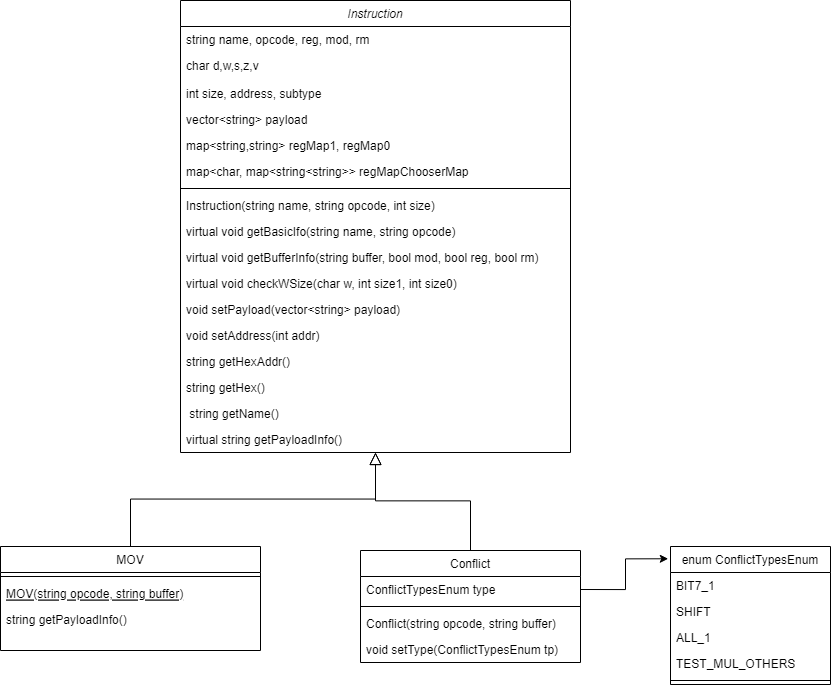

The diagram above was exported from draw.io. Its source (the exported page's mxGraphModel, read from the mxfile embedded in the PNG):
<mxGraphModel dx="947" dy="876" grid="1" gridSize="10" guides="1" tooltips="1" connect="1" arrows="1" fold="1" page="1" pageScale="1" pageWidth="827" pageHeight="1169" math="0" shadow="0">
  <root>
    <mxCell id="WIyWlLk6GJQsqaUBKTNV-0" />
    <mxCell id="WIyWlLk6GJQsqaUBKTNV-1" parent="WIyWlLk6GJQsqaUBKTNV-0" />
    <mxCell id="zkfFHV4jXpPFQw0GAbJ--0" value="Instruction" style="swimlane;fontStyle=2;align=center;verticalAlign=top;childLayout=stackLayout;horizontal=1;startSize=26;horizontalStack=0;resizeParent=1;resizeLast=0;collapsible=1;marginBottom=0;rounded=0;shadow=0;strokeWidth=1;" parent="WIyWlLk6GJQsqaUBKTNV-1" vertex="1">
      <mxGeometry x="220" y="120" width="390" height="452" as="geometry">
        <mxRectangle x="230" y="140" width="160" height="26" as="alternateBounds" />
      </mxGeometry>
    </mxCell>
    <mxCell id="zkfFHV4jXpPFQw0GAbJ--1" value="string name, opcode, reg, mod, rm" style="text;align=left;verticalAlign=top;spacingLeft=4;spacingRight=4;overflow=hidden;rotatable=0;points=[[0,0.5],[1,0.5]];portConstraint=eastwest;" parent="zkfFHV4jXpPFQw0GAbJ--0" vertex="1">
      <mxGeometry y="26" width="390" height="26" as="geometry" />
    </mxCell>
    <mxCell id="zkfFHV4jXpPFQw0GAbJ--2" value="char d,w,s,z,v" style="text;align=left;verticalAlign=top;spacingLeft=4;spacingRight=4;overflow=hidden;rotatable=0;points=[[0,0.5],[1,0.5]];portConstraint=eastwest;rounded=0;shadow=0;html=0;" parent="zkfFHV4jXpPFQw0GAbJ--0" vertex="1">
      <mxGeometry y="52" width="390" height="28" as="geometry" />
    </mxCell>
    <mxCell id="zkfFHV4jXpPFQw0GAbJ--3" value="int size, address, subtype" style="text;align=left;verticalAlign=top;spacingLeft=4;spacingRight=4;overflow=hidden;rotatable=0;points=[[0,0.5],[1,0.5]];portConstraint=eastwest;rounded=0;shadow=0;html=0;" parent="zkfFHV4jXpPFQw0GAbJ--0" vertex="1">
      <mxGeometry y="80" width="390" height="26" as="geometry" />
    </mxCell>
    <mxCell id="AddIUUIET4QXcSyLSz6U-0" value="vector&lt;string&gt; payload" style="text;align=left;verticalAlign=top;spacingLeft=4;spacingRight=4;overflow=hidden;rotatable=0;points=[[0,0.5],[1,0.5]];portConstraint=eastwest;rounded=0;shadow=0;html=0;" vertex="1" parent="zkfFHV4jXpPFQw0GAbJ--0">
      <mxGeometry y="106" width="390" height="26" as="geometry" />
    </mxCell>
    <mxCell id="AddIUUIET4QXcSyLSz6U-1" value="map&lt;string,string&gt; regMap1, regMap0" style="text;align=left;verticalAlign=top;spacingLeft=4;spacingRight=4;overflow=hidden;rotatable=0;points=[[0,0.5],[1,0.5]];portConstraint=eastwest;rounded=0;shadow=0;html=0;" vertex="1" parent="zkfFHV4jXpPFQw0GAbJ--0">
      <mxGeometry y="132" width="390" height="26" as="geometry" />
    </mxCell>
    <mxCell id="AddIUUIET4QXcSyLSz6U-2" value="map&lt;char, map&lt;string&lt;string&gt;&gt; regMapChooserMap" style="text;align=left;verticalAlign=top;spacingLeft=4;spacingRight=4;overflow=hidden;rotatable=0;points=[[0,0.5],[1,0.5]];portConstraint=eastwest;rounded=0;shadow=0;html=0;" vertex="1" parent="zkfFHV4jXpPFQw0GAbJ--0">
      <mxGeometry y="158" width="390" height="26" as="geometry" />
    </mxCell>
    <mxCell id="zkfFHV4jXpPFQw0GAbJ--4" value="" style="line;html=1;strokeWidth=1;align=left;verticalAlign=middle;spacingTop=-1;spacingLeft=3;spacingRight=3;rotatable=0;labelPosition=right;points=[];portConstraint=eastwest;" parent="zkfFHV4jXpPFQw0GAbJ--0" vertex="1">
      <mxGeometry y="184" width="390" height="8" as="geometry" />
    </mxCell>
    <mxCell id="zkfFHV4jXpPFQw0GAbJ--5" value="Instruction(string name, string opcode, int size)" style="text;align=left;verticalAlign=top;spacingLeft=4;spacingRight=4;overflow=hidden;rotatable=0;points=[[0,0.5],[1,0.5]];portConstraint=eastwest;" parent="zkfFHV4jXpPFQw0GAbJ--0" vertex="1">
      <mxGeometry y="192" width="390" height="26" as="geometry" />
    </mxCell>
    <mxCell id="AddIUUIET4QXcSyLSz6U-24" value="virtual void getBasicIfo(string name, string opcode)" style="text;align=left;verticalAlign=top;spacingLeft=4;spacingRight=4;overflow=hidden;rotatable=0;points=[[0,0.5],[1,0.5]];portConstraint=eastwest;" vertex="1" parent="zkfFHV4jXpPFQw0GAbJ--0">
      <mxGeometry y="218" width="390" height="26" as="geometry" />
    </mxCell>
    <mxCell id="AddIUUIET4QXcSyLSz6U-3" value="virtual void getBufferInfo(string buffer, bool mod, bool reg, bool rm)" style="text;align=left;verticalAlign=top;spacingLeft=4;spacingRight=4;overflow=hidden;rotatable=0;points=[[0,0.5],[1,0.5]];portConstraint=eastwest;" vertex="1" parent="zkfFHV4jXpPFQw0GAbJ--0">
      <mxGeometry y="244" width="390" height="26" as="geometry" />
    </mxCell>
    <mxCell id="AddIUUIET4QXcSyLSz6U-9" value="virtual void checkWSize(char w, int size1, int size0)" style="text;align=left;verticalAlign=top;spacingLeft=4;spacingRight=4;overflow=hidden;rotatable=0;points=[[0,0.5],[1,0.5]];portConstraint=eastwest;" vertex="1" parent="zkfFHV4jXpPFQw0GAbJ--0">
      <mxGeometry y="270" width="390" height="26" as="geometry" />
    </mxCell>
    <mxCell id="AddIUUIET4QXcSyLSz6U-10" value="void setPayload(vector&lt;string&gt; payload)" style="text;align=left;verticalAlign=top;spacingLeft=4;spacingRight=4;overflow=hidden;rotatable=0;points=[[0,0.5],[1,0.5]];portConstraint=eastwest;" vertex="1" parent="zkfFHV4jXpPFQw0GAbJ--0">
      <mxGeometry y="296" width="390" height="26" as="geometry" />
    </mxCell>
    <mxCell id="AddIUUIET4QXcSyLSz6U-11" value="void setAddress(int addr)" style="text;align=left;verticalAlign=top;spacingLeft=4;spacingRight=4;overflow=hidden;rotatable=0;points=[[0,0.5],[1,0.5]];portConstraint=eastwest;" vertex="1" parent="zkfFHV4jXpPFQw0GAbJ--0">
      <mxGeometry y="322" width="390" height="26" as="geometry" />
    </mxCell>
    <mxCell id="AddIUUIET4QXcSyLSz6U-12" value="string getHexAddr()" style="text;align=left;verticalAlign=top;spacingLeft=4;spacingRight=4;overflow=hidden;rotatable=0;points=[[0,0.5],[1,0.5]];portConstraint=eastwest;" vertex="1" parent="zkfFHV4jXpPFQw0GAbJ--0">
      <mxGeometry y="348" width="390" height="26" as="geometry" />
    </mxCell>
    <mxCell id="AddIUUIET4QXcSyLSz6U-13" value="string getHex()" style="text;align=left;verticalAlign=top;spacingLeft=4;spacingRight=4;overflow=hidden;rotatable=0;points=[[0,0.5],[1,0.5]];portConstraint=eastwest;" vertex="1" parent="zkfFHV4jXpPFQw0GAbJ--0">
      <mxGeometry y="374" width="390" height="26" as="geometry" />
    </mxCell>
    <mxCell id="AddIUUIET4QXcSyLSz6U-15" value=" string getName()" style="text;align=left;verticalAlign=top;spacingLeft=4;spacingRight=4;overflow=hidden;rotatable=0;points=[[0,0.5],[1,0.5]];portConstraint=eastwest;" vertex="1" parent="zkfFHV4jXpPFQw0GAbJ--0">
      <mxGeometry y="400" width="390" height="26" as="geometry" />
    </mxCell>
    <mxCell id="AddIUUIET4QXcSyLSz6U-14" value="virtual string getPayloadInfo()" style="text;align=left;verticalAlign=top;spacingLeft=4;spacingRight=4;overflow=hidden;rotatable=0;points=[[0,0.5],[1,0.5]];portConstraint=eastwest;" vertex="1" parent="zkfFHV4jXpPFQw0GAbJ--0">
      <mxGeometry y="426" width="390" height="26" as="geometry" />
    </mxCell>
    <mxCell id="zkfFHV4jXpPFQw0GAbJ--6" value="MOV" style="swimlane;fontStyle=0;align=center;verticalAlign=top;childLayout=stackLayout;horizontal=1;startSize=26;horizontalStack=0;resizeParent=1;resizeLast=0;collapsible=1;marginBottom=0;rounded=0;shadow=0;strokeWidth=1;" parent="WIyWlLk6GJQsqaUBKTNV-1" vertex="1">
      <mxGeometry x="40" y="666" width="260" height="104" as="geometry">
        <mxRectangle x="130" y="380" width="160" height="26" as="alternateBounds" />
      </mxGeometry>
    </mxCell>
    <mxCell id="zkfFHV4jXpPFQw0GAbJ--9" value="" style="line;html=1;strokeWidth=1;align=left;verticalAlign=middle;spacingTop=-1;spacingLeft=3;spacingRight=3;rotatable=0;labelPosition=right;points=[];portConstraint=eastwest;" parent="zkfFHV4jXpPFQw0GAbJ--6" vertex="1">
      <mxGeometry y="26" width="260" height="8" as="geometry" />
    </mxCell>
    <mxCell id="zkfFHV4jXpPFQw0GAbJ--10" value="MOV(string opcode, string buffer)" style="text;align=left;verticalAlign=top;spacingLeft=4;spacingRight=4;overflow=hidden;rotatable=0;points=[[0,0.5],[1,0.5]];portConstraint=eastwest;fontStyle=4" parent="zkfFHV4jXpPFQw0GAbJ--6" vertex="1">
      <mxGeometry y="34" width="260" height="26" as="geometry" />
    </mxCell>
    <mxCell id="zkfFHV4jXpPFQw0GAbJ--11" value="string getPayloadInfo()" style="text;align=left;verticalAlign=top;spacingLeft=4;spacingRight=4;overflow=hidden;rotatable=0;points=[[0,0.5],[1,0.5]];portConstraint=eastwest;" parent="zkfFHV4jXpPFQw0GAbJ--6" vertex="1">
      <mxGeometry y="60" width="260" height="26" as="geometry" />
    </mxCell>
    <mxCell id="zkfFHV4jXpPFQw0GAbJ--12" value="" style="endArrow=block;endSize=10;endFill=0;shadow=0;strokeWidth=1;rounded=0;edgeStyle=elbowEdgeStyle;elbow=vertical;" parent="WIyWlLk6GJQsqaUBKTNV-1" source="zkfFHV4jXpPFQw0GAbJ--6" target="zkfFHV4jXpPFQw0GAbJ--0" edge="1">
      <mxGeometry width="160" relative="1" as="geometry">
        <mxPoint x="200" y="203" as="sourcePoint" />
        <mxPoint x="200" y="203" as="targetPoint" />
      </mxGeometry>
    </mxCell>
    <mxCell id="zkfFHV4jXpPFQw0GAbJ--13" value="Conflict" style="swimlane;fontStyle=0;align=center;verticalAlign=top;childLayout=stackLayout;horizontal=1;startSize=26;horizontalStack=0;resizeParent=1;resizeLast=0;collapsible=1;marginBottom=0;rounded=0;shadow=0;strokeWidth=1;" parent="WIyWlLk6GJQsqaUBKTNV-1" vertex="1">
      <mxGeometry x="400" y="670" width="220" height="112" as="geometry">
        <mxRectangle x="340" y="380" width="170" height="26" as="alternateBounds" />
      </mxGeometry>
    </mxCell>
    <mxCell id="zkfFHV4jXpPFQw0GAbJ--14" value="ConflictTypesEnum type" style="text;align=left;verticalAlign=top;spacingLeft=4;spacingRight=4;overflow=hidden;rotatable=0;points=[[0,0.5],[1,0.5]];portConstraint=eastwest;" parent="zkfFHV4jXpPFQw0GAbJ--13" vertex="1">
      <mxGeometry y="26" width="220" height="26" as="geometry" />
    </mxCell>
    <mxCell id="zkfFHV4jXpPFQw0GAbJ--15" value="" style="line;html=1;strokeWidth=1;align=left;verticalAlign=middle;spacingTop=-1;spacingLeft=3;spacingRight=3;rotatable=0;labelPosition=right;points=[];portConstraint=eastwest;" parent="zkfFHV4jXpPFQw0GAbJ--13" vertex="1">
      <mxGeometry y="52" width="220" height="8" as="geometry" />
    </mxCell>
    <mxCell id="AddIUUIET4QXcSyLSz6U-25" value="Conflict(string opcode, string buffer)" style="text;align=left;verticalAlign=top;spacingLeft=4;spacingRight=4;overflow=hidden;rotatable=0;points=[[0,0.5],[1,0.5]];portConstraint=eastwest;" vertex="1" parent="zkfFHV4jXpPFQw0GAbJ--13">
      <mxGeometry y="60" width="220" height="26" as="geometry" />
    </mxCell>
    <mxCell id="AddIUUIET4QXcSyLSz6U-23" value="void setType(ConflictTypesEnum tp)" style="text;align=left;verticalAlign=top;spacingLeft=4;spacingRight=4;overflow=hidden;rotatable=0;points=[[0,0.5],[1,0.5]];portConstraint=eastwest;" vertex="1" parent="zkfFHV4jXpPFQw0GAbJ--13">
      <mxGeometry y="86" width="220" height="26" as="geometry" />
    </mxCell>
    <mxCell id="zkfFHV4jXpPFQw0GAbJ--16" value="" style="endArrow=block;endSize=10;endFill=0;shadow=0;strokeWidth=1;rounded=0;edgeStyle=elbowEdgeStyle;elbow=vertical;" parent="WIyWlLk6GJQsqaUBKTNV-1" source="zkfFHV4jXpPFQw0GAbJ--13" target="zkfFHV4jXpPFQw0GAbJ--0" edge="1">
      <mxGeometry width="160" relative="1" as="geometry">
        <mxPoint x="210" y="373" as="sourcePoint" />
        <mxPoint x="310" y="271" as="targetPoint" />
      </mxGeometry>
    </mxCell>
    <mxCell id="AddIUUIET4QXcSyLSz6U-16" value="enum ConflictTypesEnum" style="swimlane;fontStyle=0;align=center;verticalAlign=top;childLayout=stackLayout;horizontal=1;startSize=26;horizontalStack=0;resizeParent=1;resizeLast=0;collapsible=1;marginBottom=0;rounded=0;shadow=0;strokeWidth=1;" vertex="1" parent="WIyWlLk6GJQsqaUBKTNV-1">
      <mxGeometry x="710" y="666" width="160" height="138" as="geometry">
        <mxRectangle x="340" y="380" width="170" height="26" as="alternateBounds" />
      </mxGeometry>
    </mxCell>
    <mxCell id="AddIUUIET4QXcSyLSz6U-17" value="BIT7_1" style="text;align=left;verticalAlign=top;spacingLeft=4;spacingRight=4;overflow=hidden;rotatable=0;points=[[0,0.5],[1,0.5]];portConstraint=eastwest;" vertex="1" parent="AddIUUIET4QXcSyLSz6U-16">
      <mxGeometry y="26" width="160" height="26" as="geometry" />
    </mxCell>
    <mxCell id="AddIUUIET4QXcSyLSz6U-19" value="SHIFT" style="text;align=left;verticalAlign=top;spacingLeft=4;spacingRight=4;overflow=hidden;rotatable=0;points=[[0,0.5],[1,0.5]];portConstraint=eastwest;" vertex="1" parent="AddIUUIET4QXcSyLSz6U-16">
      <mxGeometry y="52" width="160" height="26" as="geometry" />
    </mxCell>
    <mxCell id="AddIUUIET4QXcSyLSz6U-21" value="ALL_1" style="text;align=left;verticalAlign=top;spacingLeft=4;spacingRight=4;overflow=hidden;rotatable=0;points=[[0,0.5],[1,0.5]];portConstraint=eastwest;" vertex="1" parent="AddIUUIET4QXcSyLSz6U-16">
      <mxGeometry y="78" width="160" height="26" as="geometry" />
    </mxCell>
    <mxCell id="AddIUUIET4QXcSyLSz6U-20" value="TEST_MUL_OTHERS" style="text;align=left;verticalAlign=top;spacingLeft=4;spacingRight=4;overflow=hidden;rotatable=0;points=[[0,0.5],[1,0.5]];portConstraint=eastwest;" vertex="1" parent="AddIUUIET4QXcSyLSz6U-16">
      <mxGeometry y="104" width="160" height="26" as="geometry" />
    </mxCell>
    <mxCell id="AddIUUIET4QXcSyLSz6U-18" value="" style="line;html=1;strokeWidth=1;align=left;verticalAlign=middle;spacingTop=-1;spacingLeft=3;spacingRight=3;rotatable=0;labelPosition=right;points=[];portConstraint=eastwest;" vertex="1" parent="AddIUUIET4QXcSyLSz6U-16">
      <mxGeometry y="130" width="160" height="8" as="geometry" />
    </mxCell>
    <mxCell id="AddIUUIET4QXcSyLSz6U-22" style="edgeStyle=orthogonalEdgeStyle;rounded=0;orthogonalLoop=1;jettySize=auto;html=1;exitX=1;exitY=0.5;exitDx=0;exitDy=0;entryX=-0.014;entryY=0.089;entryDx=0;entryDy=0;entryPerimeter=0;" edge="1" parent="WIyWlLk6GJQsqaUBKTNV-1" source="zkfFHV4jXpPFQw0GAbJ--14" target="AddIUUIET4QXcSyLSz6U-16">
      <mxGeometry relative="1" as="geometry" />
    </mxCell>
  </root>
</mxGraphModel>